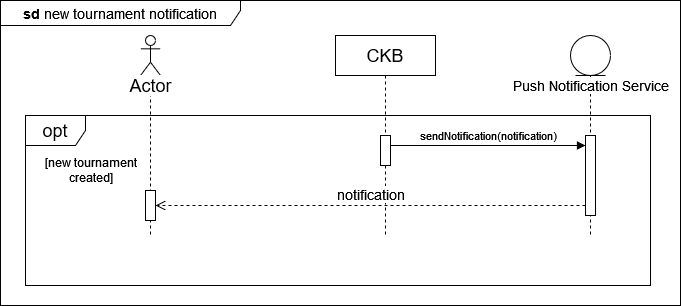

The diagram above was exported from draw.io. Its source (the exported page's mxGraphModel, read from the mxfile embedded in the PNG):
<mxGraphModel dx="1050" dy="576" grid="1" gridSize="10" guides="1" tooltips="1" connect="1" arrows="1" fold="1" page="1" pageScale="1" pageWidth="850" pageHeight="1100" math="0" shadow="0">
  <root>
    <mxCell id="0" />
    <mxCell id="1" parent="0" />
    <mxCell id="9NTz6rTqn7mO2susWLNl-14" value="" style="shape=umlLifeline;perimeter=lifelinePerimeter;whiteSpace=wrap;html=1;container=1;dropTarget=0;collapsible=0;recursiveResize=0;outlineConnect=0;portConstraint=eastwest;newEdgeStyle={&quot;curved&quot;:0,&quot;rounded&quot;:0};participant=umlActor;" vertex="1" parent="1">
      <mxGeometry x="340" y="145" width="20" height="200" as="geometry" />
    </mxCell>
    <mxCell id="9NTz6rTqn7mO2susWLNl-15" value="" style="html=1;points=[[0,0,0,0,5],[0,1,0,0,-5],[1,0,0,0,5],[1,1,0,0,-5]];perimeter=orthogonalPerimeter;outlineConnect=0;targetShapes=umlLifeline;portConstraint=eastwest;newEdgeStyle={&quot;curved&quot;:0,&quot;rounded&quot;:0};" vertex="1" parent="9NTz6rTqn7mO2susWLNl-14">
      <mxGeometry x="5" y="155" width="10" height="30" as="geometry" />
    </mxCell>
    <mxCell id="9NTz6rTqn7mO2susWLNl-16" value="&lt;font style=&quot;font-size: 18px;&quot;&gt;CKB&lt;/font&gt;" style="shape=umlLifeline;perimeter=lifelinePerimeter;whiteSpace=wrap;html=1;container=1;dropTarget=0;collapsible=0;recursiveResize=0;outlineConnect=0;portConstraint=eastwest;newEdgeStyle={&quot;curved&quot;:0,&quot;rounded&quot;:0};" vertex="1" parent="1">
      <mxGeometry x="535" y="145" width="100" height="200" as="geometry" />
    </mxCell>
    <mxCell id="9NTz6rTqn7mO2susWLNl-17" value="" style="html=1;points=[[0,0,0,0,5],[0,1,0,0,-5],[1,0,0,0,5],[1,1,0,0,-5]];perimeter=orthogonalPerimeter;outlineConnect=0;targetShapes=umlLifeline;portConstraint=eastwest;newEdgeStyle={&quot;curved&quot;:0,&quot;rounded&quot;:0};" vertex="1" parent="9NTz6rTqn7mO2susWLNl-16">
      <mxGeometry x="45" y="100" width="10" height="30" as="geometry" />
    </mxCell>
    <mxCell id="9NTz6rTqn7mO2susWLNl-18" value="" style="shape=umlLifeline;perimeter=lifelinePerimeter;whiteSpace=wrap;html=1;container=1;dropTarget=0;collapsible=0;recursiveResize=0;outlineConnect=0;portConstraint=eastwest;newEdgeStyle={&quot;curved&quot;:0,&quot;rounded&quot;:0};participant=umlEntity;size=40;" vertex="1" parent="1">
      <mxGeometry x="770" y="145" width="40" height="200" as="geometry" />
    </mxCell>
    <mxCell id="9NTz6rTqn7mO2susWLNl-19" value="" style="html=1;points=[[0,0,0,0,5],[0,1,0,0,-5],[1,0,0,0,5],[1,1,0,0,-5]];perimeter=orthogonalPerimeter;outlineConnect=0;targetShapes=umlLifeline;portConstraint=eastwest;newEdgeStyle={&quot;curved&quot;:0,&quot;rounded&quot;:0};" vertex="1" parent="9NTz6rTqn7mO2susWLNl-18">
      <mxGeometry x="15" y="100" width="10" height="80" as="geometry" />
    </mxCell>
    <mxCell id="9NTz6rTqn7mO2susWLNl-20" value="&lt;font style=&quot;font-size: 14px;&quot;&gt;Push Notification Service&lt;/font&gt;" style="text;html=1;align=center;verticalAlign=middle;resizable=0;points=[];autosize=1;strokeColor=none;fillColor=none;labelBackgroundColor=default;" vertex="1" parent="1">
      <mxGeometry x="700" y="180" width="180" height="30" as="geometry" />
    </mxCell>
    <mxCell id="9NTz6rTqn7mO2susWLNl-21" value="&lt;font style=&quot;font-size: 18px;&quot;&gt;Actor&lt;/font&gt;" style="text;html=1;align=center;verticalAlign=middle;resizable=0;points=[];autosize=1;strokeColor=none;fillColor=none;labelBackgroundColor=default;" vertex="1" parent="1">
      <mxGeometry x="315" y="175" width="70" height="40" as="geometry" />
    </mxCell>
    <mxCell id="9NTz6rTqn7mO2susWLNl-22" value="&lt;font style=&quot;font-size: 18px;&quot;&gt;opt&lt;br&gt;&lt;/font&gt;" style="shape=umlFrame;whiteSpace=wrap;html=1;pointerEvents=0;" vertex="1" parent="1">
      <mxGeometry x="225" y="225" width="625" height="170" as="geometry" />
    </mxCell>
    <mxCell id="9NTz6rTqn7mO2susWLNl-23" value="&lt;div&gt;[new tournament&lt;/div&gt;&lt;div&gt;created]&lt;/div&gt;" style="text;html=1;align=center;verticalAlign=middle;resizable=0;points=[];autosize=1;strokeColor=none;fillColor=none;" vertex="1" parent="1">
      <mxGeometry x="235" y="260" width="110" height="40" as="geometry" />
    </mxCell>
    <mxCell id="9NTz6rTqn7mO2susWLNl-24" value="&lt;font style=&quot;font-size: 14px;&quot;&gt;notification&lt;br&gt;&lt;/font&gt;" style="html=1;verticalAlign=bottom;endArrow=open;dashed=1;endSize=8;rounded=0;" edge="1" parent="1" source="9NTz6rTqn7mO2susWLNl-19" target="9NTz6rTqn7mO2susWLNl-15">
      <mxGeometry relative="1" as="geometry">
        <mxPoint x="320" y="445" as="targetPoint" />
        <mxPoint x="780" y="445" as="sourcePoint" />
        <Array as="points">
          <mxPoint x="560" y="315" />
        </Array>
      </mxGeometry>
    </mxCell>
    <mxCell id="9NTz6rTqn7mO2susWLNl-25" value="&lt;font style=&quot;font-size: 11px;&quot;&gt;sendNotification(notification)&lt;/font&gt;" style="html=1;verticalAlign=bottom;endArrow=block;curved=0;rounded=0;" edge="1" parent="1" source="9NTz6rTqn7mO2susWLNl-17" target="9NTz6rTqn7mO2susWLNl-19">
      <mxGeometry relative="1" as="geometry">
        <mxPoint x="365" y="140" as="sourcePoint" />
        <mxPoint x="795" y="140" as="targetPoint" />
        <Array as="points">
          <mxPoint x="690" y="255" />
        </Array>
      </mxGeometry>
    </mxCell>
    <mxCell id="9NTz6rTqn7mO2susWLNl-26" value="&lt;b&gt;&lt;font style=&quot;font-size: 14px;&quot;&gt;sd &lt;/font&gt;&lt;/b&gt;&lt;font style=&quot;font-size: 14px;&quot;&gt;new tournament notification&lt;/font&gt;&lt;b&gt;&lt;font style=&quot;font-size: 14px;&quot;&gt;&lt;br&gt;&lt;/font&gt;&lt;/b&gt;" style="shape=umlFrame;whiteSpace=wrap;html=1;pointerEvents=0;width=240;height=25;" vertex="1" parent="1">
      <mxGeometry x="200" y="110" width="680" height="305" as="geometry" />
    </mxCell>
  </root>
</mxGraphModel>